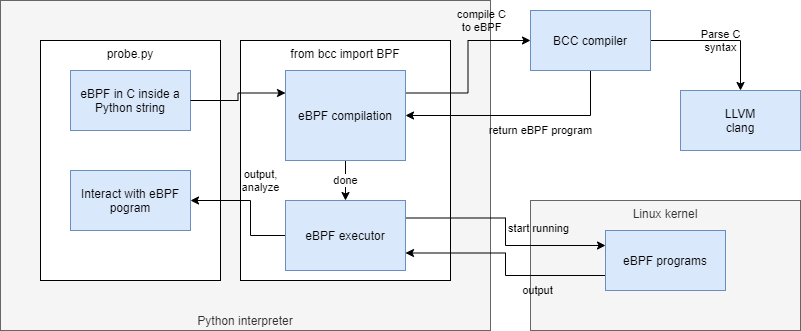

The diagram above was exported from draw.io. Its source (the exported page's mxGraphModel, read from the mxfile embedded in the PNG):
<mxGraphModel dx="965" dy="722" grid="1" gridSize="10" guides="1" tooltips="1" connect="1" arrows="1" fold="1" page="1" pageScale="1" pageWidth="1169" pageHeight="827" math="0" shadow="0">
  <root>
    <mxCell id="0" />
    <mxCell id="1" parent="0" />
    <mxCell id="dnYsaeGU3FcfAyyou-Jy-1" value="Python interpreter" style="rounded=0;whiteSpace=wrap;html=1;verticalAlign=bottom;fillColor=#f5f5f5;strokeColor=#666666;fontColor=#333333;" vertex="1" parent="1">
      <mxGeometry x="110" y="190" width="490" height="330" as="geometry" />
    </mxCell>
    <mxCell id="dnYsaeGU3FcfAyyou-Jy-2" value="probe.py" style="rounded=0;whiteSpace=wrap;html=1;verticalAlign=top;" vertex="1" parent="1">
      <mxGeometry x="150" y="230" width="180" height="240" as="geometry" />
    </mxCell>
    <mxCell id="dnYsaeGU3FcfAyyou-Jy-3" value="eBPF in C inside a Python string" style="rounded=0;whiteSpace=wrap;html=1;fillColor=#dae8fc;strokeColor=#6c8ebf;" vertex="1" parent="1">
      <mxGeometry x="180" y="260" width="120" height="60" as="geometry" />
    </mxCell>
    <mxCell id="dnYsaeGU3FcfAyyou-Jy-4" value="from bcc import BPF" style="rounded=0;whiteSpace=wrap;html=1;verticalAlign=top;" vertex="1" parent="1">
      <mxGeometry x="350" y="230" width="210" height="240" as="geometry" />
    </mxCell>
    <mxCell id="dnYsaeGU3FcfAyyou-Jy-12" value="Parse C&lt;br&gt;syntax" style="edgeStyle=orthogonalEdgeStyle;rounded=0;orthogonalLoop=1;jettySize=auto;html=1;exitX=1;exitY=0.5;exitDx=0;exitDy=0;labelBackgroundColor=none;" edge="1" parent="1" source="dnYsaeGU3FcfAyyou-Jy-5" target="dnYsaeGU3FcfAyyou-Jy-6">
      <mxGeometry relative="1" as="geometry" />
    </mxCell>
    <mxCell id="dnYsaeGU3FcfAyyou-Jy-13" value="return eBPF program" style="edgeStyle=orthogonalEdgeStyle;rounded=0;orthogonalLoop=1;jettySize=auto;html=1;exitX=0.5;exitY=1;exitDx=0;exitDy=0;entryX=1;entryY=0.5;entryDx=0;entryDy=0;labelBackgroundColor=none;" edge="1" parent="1" source="dnYsaeGU3FcfAyyou-Jy-5" target="dnYsaeGU3FcfAyyou-Jy-9">
      <mxGeometry x="-0.1739" y="15" relative="1" as="geometry">
        <mxPoint as="offset" />
      </mxGeometry>
    </mxCell>
    <mxCell id="dnYsaeGU3FcfAyyou-Jy-5" value="BCC compiler" style="rounded=0;whiteSpace=wrap;html=1;fillColor=#dae8fc;strokeColor=#6c8ebf;" vertex="1" parent="1">
      <mxGeometry x="640" y="200" width="120" height="60" as="geometry" />
    </mxCell>
    <mxCell id="dnYsaeGU3FcfAyyou-Jy-6" value="LLVM&lt;br&gt;clang" style="rounded=0;whiteSpace=wrap;html=1;fillColor=#dae8fc;strokeColor=#6c8ebf;" vertex="1" parent="1">
      <mxGeometry x="790" y="280" width="120" height="60" as="geometry" />
    </mxCell>
    <mxCell id="dnYsaeGU3FcfAyyou-Jy-7" value="Linux kernel" style="rounded=0;whiteSpace=wrap;html=1;verticalAlign=top;fillColor=#f5f5f5;strokeColor=#666666;fontColor=#333333;" vertex="1" parent="1">
      <mxGeometry x="640" y="390" width="270" height="130" as="geometry" />
    </mxCell>
    <mxCell id="dnYsaeGU3FcfAyyou-Jy-19" value="output" style="edgeStyle=orthogonalEdgeStyle;rounded=0;orthogonalLoop=1;jettySize=auto;html=1;exitX=0;exitY=0.75;exitDx=0;exitDy=0;entryX=1;entryY=0.75;entryDx=0;entryDy=0;labelBackgroundColor=none;" edge="1" parent="1" source="dnYsaeGU3FcfAyyou-Jy-8" target="dnYsaeGU3FcfAyyou-Jy-16">
      <mxGeometry x="-0.3882" y="15" relative="1" as="geometry">
        <mxPoint as="offset" />
      </mxGeometry>
    </mxCell>
    <mxCell id="dnYsaeGU3FcfAyyou-Jy-8" value="eBPF programs" style="rounded=0;whiteSpace=wrap;html=1;fillColor=#dae8fc;strokeColor=#6c8ebf;" vertex="1" parent="1">
      <mxGeometry x="715" y="420" width="120" height="60" as="geometry" />
    </mxCell>
    <mxCell id="dnYsaeGU3FcfAyyou-Jy-11" value="compile C&lt;br&gt;to eBPF" style="edgeStyle=orthogonalEdgeStyle;rounded=0;orthogonalLoop=1;jettySize=auto;html=1;exitX=1;exitY=0.25;exitDx=0;exitDy=0;labelBackgroundColor=none;" edge="1" parent="1" source="dnYsaeGU3FcfAyyou-Jy-9" target="dnYsaeGU3FcfAyyou-Jy-5">
      <mxGeometry x="0.4366" y="20" relative="1" as="geometry">
        <mxPoint x="1" as="offset" />
      </mxGeometry>
    </mxCell>
    <mxCell id="dnYsaeGU3FcfAyyou-Jy-17" value="done" style="edgeStyle=orthogonalEdgeStyle;rounded=0;orthogonalLoop=1;jettySize=auto;html=1;exitX=0.5;exitY=1;exitDx=0;exitDy=0;" edge="1" parent="1" source="dnYsaeGU3FcfAyyou-Jy-9" target="dnYsaeGU3FcfAyyou-Jy-16">
      <mxGeometry relative="1" as="geometry" />
    </mxCell>
    <mxCell id="dnYsaeGU3FcfAyyou-Jy-9" value="eBPF compilation" style="rounded=0;whiteSpace=wrap;html=1;fillColor=#dae8fc;strokeColor=#6c8ebf;" vertex="1" parent="1">
      <mxGeometry x="395" y="260" width="120" height="90" as="geometry" />
    </mxCell>
    <mxCell id="dnYsaeGU3FcfAyyou-Jy-10" style="edgeStyle=orthogonalEdgeStyle;rounded=0;orthogonalLoop=1;jettySize=auto;html=1;exitX=1;exitY=0.5;exitDx=0;exitDy=0;entryX=0;entryY=0.25;entryDx=0;entryDy=0;" edge="1" parent="1" source="dnYsaeGU3FcfAyyou-Jy-3" target="dnYsaeGU3FcfAyyou-Jy-9">
      <mxGeometry relative="1" as="geometry" />
    </mxCell>
    <mxCell id="dnYsaeGU3FcfAyyou-Jy-15" value="Interact with eBPF pogram" style="rounded=0;whiteSpace=wrap;html=1;fillColor=#dae8fc;strokeColor=#6c8ebf;" vertex="1" parent="1">
      <mxGeometry x="180" y="360" width="120" height="60" as="geometry" />
    </mxCell>
    <mxCell id="dnYsaeGU3FcfAyyou-Jy-18" value="start running" style="edgeStyle=orthogonalEdgeStyle;rounded=0;orthogonalLoop=1;jettySize=auto;html=1;exitX=1;exitY=0.25;exitDx=0;exitDy=0;entryX=0;entryY=0.25;entryDx=0;entryDy=0;labelBackgroundColor=none;" edge="1" parent="1" source="dnYsaeGU3FcfAyyou-Jy-16" target="dnYsaeGU3FcfAyyou-Jy-8">
      <mxGeometry x="0.4023" y="18" relative="1" as="geometry">
        <mxPoint y="1" as="offset" />
      </mxGeometry>
    </mxCell>
    <mxCell id="dnYsaeGU3FcfAyyou-Jy-20" value="output,&lt;br&gt;analyze" style="edgeStyle=orthogonalEdgeStyle;rounded=0;orthogonalLoop=1;jettySize=auto;html=1;exitX=0;exitY=0.5;exitDx=0;exitDy=0;entryX=1;entryY=0.5;entryDx=0;entryDy=0;labelBackgroundColor=none;" edge="1" parent="1" source="dnYsaeGU3FcfAyyou-Jy-16" target="dnYsaeGU3FcfAyyou-Jy-15">
      <mxGeometry x="0.0769" y="-22" relative="1" as="geometry">
        <Array as="points">
          <mxPoint x="360" y="425" />
          <mxPoint x="360" y="390" />
        </Array>
        <mxPoint x="10" y="2" as="offset" />
      </mxGeometry>
    </mxCell>
    <mxCell id="dnYsaeGU3FcfAyyou-Jy-16" value="eBPF executor" style="rounded=0;whiteSpace=wrap;html=1;fillColor=#dae8fc;strokeColor=#6c8ebf;" vertex="1" parent="1">
      <mxGeometry x="395" y="390" width="120" height="70" as="geometry" />
    </mxCell>
  </root>
</mxGraphModel>